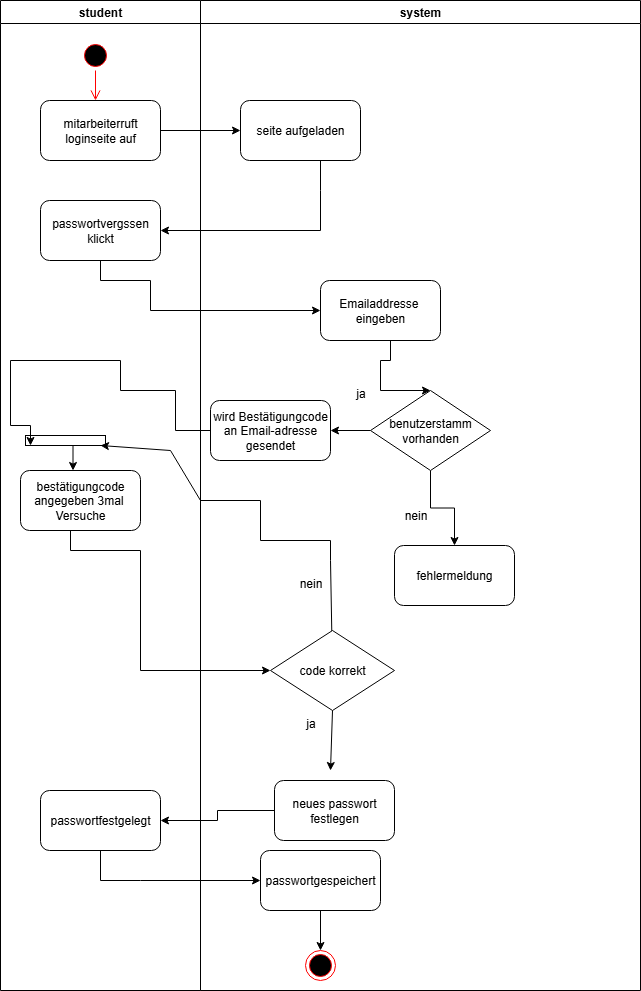

The diagram above was exported from draw.io. Its source (the exported page's mxGraphModel, read from the mxfile embedded in the PNG):
<mxGraphModel dx="778" dy="468" grid="1" gridSize="10" guides="1" tooltips="1" connect="1" arrows="1" fold="1" page="1" pageScale="1" pageWidth="827" pageHeight="1169" math="0" shadow="0">
  <root>
    <mxCell id="0" />
    <mxCell id="1" parent="0" />
    <mxCell id="-iFJcrlXrwlA1BHw5zaD-1" value="student" style="swimlane;whiteSpace=wrap;html=1;" parent="1" vertex="1">
      <mxGeometry x="20" y="60" width="200" height="990" as="geometry" />
    </mxCell>
    <mxCell id="-iFJcrlXrwlA1BHw5zaD-4" value="" style="ellipse;html=1;shape=startState;fillColor=#000000;strokeColor=#ff0000;" parent="-iFJcrlXrwlA1BHw5zaD-1" vertex="1">
      <mxGeometry x="80" y="40" width="30" height="30" as="geometry" />
    </mxCell>
    <mxCell id="-iFJcrlXrwlA1BHw5zaD-5" value="" style="edgeStyle=orthogonalEdgeStyle;html=1;verticalAlign=bottom;endArrow=open;endSize=8;strokeColor=#ff0000;rounded=0;" parent="-iFJcrlXrwlA1BHw5zaD-1" source="-iFJcrlXrwlA1BHw5zaD-4" edge="1">
      <mxGeometry relative="1" as="geometry">
        <mxPoint x="95" y="100" as="targetPoint" />
      </mxGeometry>
    </mxCell>
    <mxCell id="-iFJcrlXrwlA1BHw5zaD-6" value="mitarbeiterruft loginseite auf" style="rounded=1;whiteSpace=wrap;html=1;" parent="-iFJcrlXrwlA1BHw5zaD-1" vertex="1">
      <mxGeometry x="40" y="100" width="120" height="60" as="geometry" />
    </mxCell>
    <mxCell id="-iFJcrlXrwlA1BHw5zaD-9" value="passwortvergssen&lt;div&gt;klickt&lt;/div&gt;" style="whiteSpace=wrap;html=1;rounded=1;" parent="-iFJcrlXrwlA1BHw5zaD-1" vertex="1">
      <mxGeometry x="40" y="200" width="120" height="60" as="geometry" />
    </mxCell>
    <mxCell id="lNHoDRjQrrxR24e7zOkt-9" value="bestätigungcode angegeben 3mal&amp;nbsp;&lt;div&gt;Versuche&lt;/div&gt;" style="rounded=1;whiteSpace=wrap;html=1;" parent="-iFJcrlXrwlA1BHw5zaD-1" vertex="1">
      <mxGeometry x="20" y="470" width="120" height="60" as="geometry" />
    </mxCell>
    <mxCell id="lNHoDRjQrrxR24e7zOkt-18" value="" style="html=1;points=[[0,0,0,0,5],[0,1,0,0,-5],[1,0,0,0,5],[1,1,0,0,-5]];perimeter=orthogonalPerimeter;outlineConnect=0;targetShapes=umlLifeline;portConstraint=eastwest;newEdgeStyle={&quot;curved&quot;:0,&quot;rounded&quot;:0};rotation=90;" parent="-iFJcrlXrwlA1BHw5zaD-1" vertex="1">
      <mxGeometry x="60" y="400" width="10" height="80" as="geometry" />
    </mxCell>
    <mxCell id="lNHoDRjQrrxR24e7zOkt-20" value="" style="endArrow=classic;html=1;rounded=0;" parent="-iFJcrlXrwlA1BHw5zaD-1" source="lNHoDRjQrrxR24e7zOkt-18" target="lNHoDRjQrrxR24e7zOkt-9" edge="1">
      <mxGeometry width="50" height="50" relative="1" as="geometry">
        <mxPoint x="70" y="600" as="sourcePoint" />
        <mxPoint x="120" y="550" as="targetPoint" />
      </mxGeometry>
    </mxCell>
    <mxCell id="lNHoDRjQrrxR24e7zOkt-23" value="passwortfestgelegt" style="whiteSpace=wrap;html=1;rounded=1;" parent="-iFJcrlXrwlA1BHw5zaD-1" vertex="1">
      <mxGeometry x="40" y="790" width="120" height="60" as="geometry" />
    </mxCell>
    <mxCell id="-iFJcrlXrwlA1BHw5zaD-2" value="system" style="swimlane;whiteSpace=wrap;html=1;" parent="1" vertex="1">
      <mxGeometry x="220" y="60" width="440" height="990" as="geometry" />
    </mxCell>
    <mxCell id="-iFJcrlXrwlA1BHw5zaD-7" value="seite aufgeladen" style="whiteSpace=wrap;html=1;rounded=1;" parent="-iFJcrlXrwlA1BHw5zaD-2" vertex="1">
      <mxGeometry x="40" y="100" width="120" height="60" as="geometry" />
    </mxCell>
    <mxCell id="-iFJcrlXrwlA1BHw5zaD-11" value="Emailaddresse&amp;nbsp;&lt;div&gt;eingeben&lt;/div&gt;" style="whiteSpace=wrap;html=1;rounded=1;" parent="-iFJcrlXrwlA1BHw5zaD-2" vertex="1">
      <mxGeometry x="120" y="280" width="120" height="60" as="geometry" />
    </mxCell>
    <mxCell id="lNHoDRjQrrxR24e7zOkt-3" value="" style="edgeStyle=orthogonalEdgeStyle;rounded=0;orthogonalLoop=1;jettySize=auto;html=1;" parent="-iFJcrlXrwlA1BHw5zaD-2" source="lNHoDRjQrrxR24e7zOkt-1" target="lNHoDRjQrrxR24e7zOkt-2" edge="1">
      <mxGeometry relative="1" as="geometry" />
    </mxCell>
    <mxCell id="lNHoDRjQrrxR24e7zOkt-8" value="" style="edgeStyle=orthogonalEdgeStyle;rounded=0;orthogonalLoop=1;jettySize=auto;html=1;" parent="-iFJcrlXrwlA1BHw5zaD-2" source="lNHoDRjQrrxR24e7zOkt-1" target="lNHoDRjQrrxR24e7zOkt-7" edge="1">
      <mxGeometry relative="1" as="geometry" />
    </mxCell>
    <mxCell id="lNHoDRjQrrxR24e7zOkt-1" value="benutzerstamm&lt;div&gt;vorhanden&lt;/div&gt;" style="rhombus;whiteSpace=wrap;html=1;" parent="-iFJcrlXrwlA1BHw5zaD-2" vertex="1">
      <mxGeometry x="170" y="390" width="120" height="80" as="geometry" />
    </mxCell>
    <mxCell id="lNHoDRjQrrxR24e7zOkt-2" value="fehlermeldung" style="rounded=1;whiteSpace=wrap;html=1;" parent="-iFJcrlXrwlA1BHw5zaD-2" vertex="1">
      <mxGeometry x="194" y="545" width="120" height="60" as="geometry" />
    </mxCell>
    <mxCell id="-iFJcrlXrwlA1BHw5zaD-14" value="" style="edgeStyle=orthogonalEdgeStyle;rounded=0;orthogonalLoop=1;jettySize=auto;html=1;entryX=0.5;entryY=0;entryDx=0;entryDy=0;" parent="-iFJcrlXrwlA1BHw5zaD-2" source="-iFJcrlXrwlA1BHw5zaD-11" target="lNHoDRjQrrxR24e7zOkt-1" edge="1">
      <mxGeometry relative="1" as="geometry">
        <Array as="points">
          <mxPoint x="190" y="360" />
          <mxPoint x="180" y="360" />
        </Array>
        <mxPoint x="100" y="380" as="targetPoint" />
      </mxGeometry>
    </mxCell>
    <mxCell id="lNHoDRjQrrxR24e7zOkt-7" value="wird Bestätigungcode&lt;div&gt;an Email-adresse&lt;/div&gt;&lt;div&gt;gesendet&lt;/div&gt;" style="rounded=1;whiteSpace=wrap;html=1;" parent="-iFJcrlXrwlA1BHw5zaD-2" vertex="1">
      <mxGeometry x="10" y="400" width="120" height="60" as="geometry" />
    </mxCell>
    <mxCell id="lNHoDRjQrrxR24e7zOkt-4" value="nein" style="text;html=1;align=center;verticalAlign=middle;resizable=0;points=[];autosize=1;strokeColor=none;fillColor=none;" parent="-iFJcrlXrwlA1BHw5zaD-2" vertex="1">
      <mxGeometry x="190" y="500" width="50" height="30" as="geometry" />
    </mxCell>
    <mxCell id="lNHoDRjQrrxR24e7zOkt-14" value="code korrekt" style="rhombus;whiteSpace=wrap;html=1;" parent="-iFJcrlXrwlA1BHw5zaD-2" vertex="1">
      <mxGeometry x="70" y="630" width="124" height="80" as="geometry" />
    </mxCell>
    <mxCell id="lNHoDRjQrrxR24e7zOkt-22" value="neues passwort&lt;div&gt;festlegen&lt;/div&gt;" style="rounded=1;whiteSpace=wrap;html=1;" parent="-iFJcrlXrwlA1BHw5zaD-2" vertex="1">
      <mxGeometry x="74" y="780" width="120" height="60" as="geometry" />
    </mxCell>
    <mxCell id="lNHoDRjQrrxR24e7zOkt-28" value="" style="edgeStyle=orthogonalEdgeStyle;rounded=0;orthogonalLoop=1;jettySize=auto;html=1;" parent="-iFJcrlXrwlA1BHw5zaD-2" source="lNHoDRjQrrxR24e7zOkt-25" target="lNHoDRjQrrxR24e7zOkt-27" edge="1">
      <mxGeometry relative="1" as="geometry" />
    </mxCell>
    <mxCell id="lNHoDRjQrrxR24e7zOkt-25" value="passwortgespeichert" style="whiteSpace=wrap;html=1;rounded=1;" parent="-iFJcrlXrwlA1BHw5zaD-2" vertex="1">
      <mxGeometry x="60" y="850" width="120" height="60" as="geometry" />
    </mxCell>
    <mxCell id="lNHoDRjQrrxR24e7zOkt-27" value="" style="ellipse;html=1;shape=endState;fillColor=#000000;strokeColor=#ff0000;" parent="-iFJcrlXrwlA1BHw5zaD-2" vertex="1">
      <mxGeometry x="105" y="950" width="30" height="30" as="geometry" />
    </mxCell>
    <mxCell id="-iFJcrlXrwlA1BHw5zaD-8" value="" style="edgeStyle=orthogonalEdgeStyle;rounded=0;orthogonalLoop=1;jettySize=auto;html=1;" parent="1" source="-iFJcrlXrwlA1BHw5zaD-6" target="-iFJcrlXrwlA1BHw5zaD-7" edge="1">
      <mxGeometry relative="1" as="geometry" />
    </mxCell>
    <mxCell id="-iFJcrlXrwlA1BHw5zaD-10" value="" style="edgeStyle=orthogonalEdgeStyle;rounded=0;orthogonalLoop=1;jettySize=auto;html=1;" parent="1" source="-iFJcrlXrwlA1BHw5zaD-7" target="-iFJcrlXrwlA1BHw5zaD-9" edge="1">
      <mxGeometry relative="1" as="geometry">
        <Array as="points">
          <mxPoint x="340" y="250" />
          <mxPoint x="340" y="250" />
        </Array>
      </mxGeometry>
    </mxCell>
    <mxCell id="-iFJcrlXrwlA1BHw5zaD-12" value="" style="edgeStyle=orthogonalEdgeStyle;rounded=0;orthogonalLoop=1;jettySize=auto;html=1;" parent="1" source="-iFJcrlXrwlA1BHw5zaD-9" target="-iFJcrlXrwlA1BHw5zaD-11" edge="1">
      <mxGeometry relative="1" as="geometry">
        <Array as="points">
          <mxPoint x="120" y="340" />
          <mxPoint x="170" y="340" />
        </Array>
      </mxGeometry>
    </mxCell>
    <mxCell id="lNHoDRjQrrxR24e7zOkt-10" value="" style="edgeStyle=orthogonalEdgeStyle;rounded=0;orthogonalLoop=1;jettySize=auto;html=1;entryX=1;entryY=1;entryDx=0;entryDy=-5;entryPerimeter=0;" parent="1" source="lNHoDRjQrrxR24e7zOkt-7" target="lNHoDRjQrrxR24e7zOkt-18" edge="1">
      <mxGeometry relative="1" as="geometry">
        <mxPoint x="30" y="480" as="targetPoint" />
        <Array as="points">
          <mxPoint x="195" y="490" />
          <mxPoint x="195" y="450" />
          <mxPoint x="140" y="450" />
          <mxPoint x="140" y="420" />
          <mxPoint x="30" y="420" />
          <mxPoint x="30" y="485" />
        </Array>
      </mxGeometry>
    </mxCell>
    <mxCell id="lNHoDRjQrrxR24e7zOkt-11" value="ja" style="text;html=1;align=center;verticalAlign=middle;resizable=0;points=[];autosize=1;strokeColor=none;fillColor=none;" parent="1" vertex="1">
      <mxGeometry x="365" y="438" width="30" height="30" as="geometry" />
    </mxCell>
    <mxCell id="lNHoDRjQrrxR24e7zOkt-13" value="" style="edgeStyle=orthogonalEdgeStyle;rounded=0;orthogonalLoop=1;jettySize=auto;html=1;entryX=0;entryY=0.5;entryDx=0;entryDy=0;" parent="1" source="lNHoDRjQrrxR24e7zOkt-9" target="lNHoDRjQrrxR24e7zOkt-14" edge="1">
      <mxGeometry relative="1" as="geometry">
        <mxPoint x="320" y="690" as="targetPoint" />
        <Array as="points">
          <mxPoint x="90" y="610" />
          <mxPoint x="160" y="610" />
          <mxPoint x="160" y="730" />
        </Array>
      </mxGeometry>
    </mxCell>
    <mxCell id="lNHoDRjQrrxR24e7zOkt-15" value="" style="endArrow=classic;html=1;rounded=0;exitX=0.5;exitY=1;exitDx=0;exitDy=0;" parent="1" source="lNHoDRjQrrxR24e7zOkt-14" edge="1">
      <mxGeometry width="50" height="50" relative="1" as="geometry">
        <mxPoint x="440" y="750" as="sourcePoint" />
        <mxPoint x="350" y="830" as="targetPoint" />
      </mxGeometry>
    </mxCell>
    <mxCell id="lNHoDRjQrrxR24e7zOkt-17" value="" style="endArrow=classic;html=1;rounded=0;entryX=1;entryY=0;entryDx=0;entryDy=5;entryPerimeter=0;" parent="1" source="lNHoDRjQrrxR24e7zOkt-14" target="lNHoDRjQrrxR24e7zOkt-18" edge="1">
      <mxGeometry width="50" height="50" relative="1" as="geometry">
        <mxPoint x="380" y="640" as="sourcePoint" />
        <mxPoint x="130" y="490" as="targetPoint" />
        <Array as="points">
          <mxPoint x="350" y="620" />
          <mxPoint x="350" y="600" />
          <mxPoint x="280" y="600" />
          <mxPoint x="280" y="560" />
          <mxPoint x="220" y="560" />
          <mxPoint x="190" y="510" />
        </Array>
      </mxGeometry>
    </mxCell>
    <mxCell id="lNHoDRjQrrxR24e7zOkt-19" value="nein" style="text;html=1;align=center;verticalAlign=middle;resizable=0;points=[];autosize=1;strokeColor=none;fillColor=none;" parent="1" vertex="1">
      <mxGeometry x="305" y="628" width="50" height="30" as="geometry" />
    </mxCell>
    <mxCell id="lNHoDRjQrrxR24e7zOkt-21" value="ja" style="text;html=1;align=center;verticalAlign=middle;resizable=0;points=[];autosize=1;strokeColor=none;fillColor=none;" parent="1" vertex="1">
      <mxGeometry x="315" y="768" width="30" height="30" as="geometry" />
    </mxCell>
    <mxCell id="lNHoDRjQrrxR24e7zOkt-24" value="" style="edgeStyle=orthogonalEdgeStyle;rounded=0;orthogonalLoop=1;jettySize=auto;html=1;" parent="1" source="lNHoDRjQrrxR24e7zOkt-22" target="lNHoDRjQrrxR24e7zOkt-23" edge="1">
      <mxGeometry relative="1" as="geometry" />
    </mxCell>
    <mxCell id="lNHoDRjQrrxR24e7zOkt-26" value="" style="edgeStyle=orthogonalEdgeStyle;rounded=0;orthogonalLoop=1;jettySize=auto;html=1;" parent="1" source="lNHoDRjQrrxR24e7zOkt-23" target="lNHoDRjQrrxR24e7zOkt-25" edge="1">
      <mxGeometry relative="1" as="geometry">
        <Array as="points">
          <mxPoint x="120" y="940" />
          <mxPoint x="160" y="940" />
        </Array>
      </mxGeometry>
    </mxCell>
  </root>
</mxGraphModel>